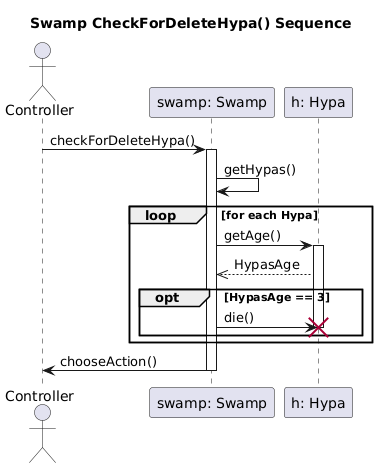

The diagram above was rendered by PlantUML. Its source (embedded in the PNG):
@startuml
title Swamp CheckForDeleteHypa() Sequence

actor Controller as c
participant "swamp: Swamp" as tS
participant "h: Hypa" as h

c -> tS : checkForDeleteHypa()
activate tS
tS -> tS : getHypas()

loop for each Hypa
    tS -> h : getAge()
activate h
    h -->> tS : HypasAge
    
    opt HypasAge == 3
        tS -> h : die()
deactivate h
destroy h
    end
    
    
end loop

tS -> c : chooseAction()

deactivate tS
@enduml